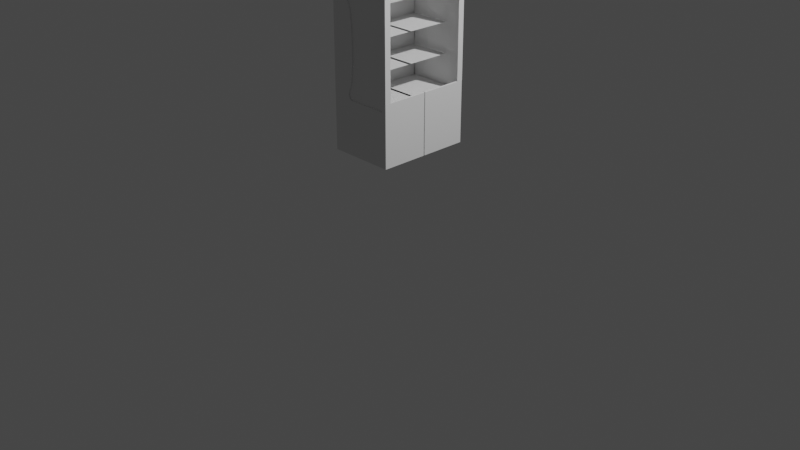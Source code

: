 # Source: coke_shelf.blend  (saved by Blender 2.83.18; exported with 4.5.12 LTS)
import bpy
from mathutils import Matrix  # noqa: F401  (used for matrix-valued properties, if any)

bpy.ops.wm.read_factory_settings(use_empty=True)
scene = bpy.context.scene
scene.name = 'Scene'

# ---- collections
col_collection = bpy.data.collections.new('Collection'); scene.collection.children.link(col_collection)

# ---- world
world_world = bpy.data.worlds.new('World'); scene.world = world_world
world_world.use_nodes = True; world_world.node_tree.nodes.clear()
_N = world_world.node_tree.nodes; _L = world_world.node_tree.links
n0 = _N.new('ShaderNodeOutputWorld'); n0.name = 'World Output'; n0.location = (300, 300)
n1 = _N.new('ShaderNodeBackground'); n1.name = 'Background'; n1.location = (10, 300)
n1.inputs[0].default_value = (0.05088, 0.05088, 0.05088, 1.0)
_L.new(n1.outputs[0], n0.inputs[0])
n0.is_active_output = True
world_world.color = (0.05088, 0.05088, 0.05088)
world_world.use_sun_shadow = False
world_world.sun_shadow_jitter_overblur = 0.0

# ---- cameras
cam_camera = bpy.data.cameras.new('Camera')
cam_camera.clip_end = 100.0
cam_camera.ortho_scale = 7.314

# ---- lights
light_light = bpy.data.lights.new('Light', 'POINT')
light_light.transmission_factor = 0.0
light_light.energy = 1000.0
light_light.shadow_soft_size = 0.1
light_light.shadow_maximum_resolution = 0.006
light_light.use_absolute_resolution = True

# ---- meshes
me_cube_001 = bpy.data.meshes.new('Cube.001')
me_cube_001.from_pydata([(-0.35, -0.5, 0.7991), (-0.35, -0.5, 2.799), (0.35, -0.5, 0.7991), (0.35, -0.5, 2.799), (-0.35, -0.4358, 0.7991), (-0.35, -0.4358, 2.799), (0.35, -0.4358, 0.7991), (0.35, -0.4358, 2.799), (-0.35, -0.5, 2.604), (0.35, -0.5, 2.604), (0.35, -0.4358, 2.604), (-0.35, -0.4358, 2.604), (0.35, -0.5, 1.366), (0.35, -0.4358, 1.366), (-0.35, -0.4358, 1.366), (-0.35, -0.5, 1.366), (0.2988, -0.5, 0.7991), (0.2988, -0.5, 2.799), (0.2988, -0.4358, 2.799), (0.2988, -0.4358, 0.7991), (0.2988, -0.5, 2.604), (0.2988, -0.5, 1.366), (-0.1876, -0.5, 2.799), (-0.1876, -0.4358, 0.7991), (-0.1876, -0.5, 2.604), (-0.1428, -0.5, 1.366), (-0.1876, -0.5, 0.7991), (-0.1876, -0.4358, 2.799), (-0.35, -0.5, 1.532), (-0.35, -0.5, 1.711), (-0.35, -0.5, 1.889), (-0.35, -0.5, 2.068), (-0.35, -0.5, 2.247), (-0.35, -0.5, 2.382), (-0.35, -0.4358, 2.382), (-0.35, -0.4358, 2.247), (-0.35, -0.4358, 2.068), (-0.35, -0.4358, 1.889), (-0.35, -0.4358, 1.711), (-0.35, -0.4358, 1.532), (-0.1876, -0.5, 2.382), (-0.1259, -0.5, 2.228), (-0.107, -0.5, 2.043), (-0.1016, -0.5, 1.863), (-0.107, -0.5, 1.686), (-0.1259, -0.5, 1.513), (0.35, -0.5, 1.442), (0.35, -0.5, 1.383), (-0.35, -0.003755, 1.41), (0.35, -0.003755, 1.41), (0.35, -0.4358, 1.442), (0.35, -0.4358, 1.383), (-0.35, -0.4358, 1.444), (-0.35, -0.4358, 1.383), (-0.35, -0.5, 1.41), (-0.1608, -0.5, 1.404), (0.2988, -0.5, 1.41), (-0.35, -0.4358, 1.41), (0.2988, -0.5, 1.444), (0.2988, -0.5, 1.383), (0.35, -0.4358, 1.41), (0.35, -0.5, 1.41), (-0.1571, -0.5, 1.434), (-0.1524, -0.5, 1.38), (-0.35, -0.5, 1.383), (-0.35, -0.5, 1.444), (-0.35, -0.003755, 0.7991), (-0.35, -0.003755, 2.799), (0.35, -0.003755, 0.7991), (0.35, -0.003755, 2.799), (-0.35, -0.003755, 2.604), (0.35, -0.003755, 2.604), (0.35, -0.003755, 1.366), (-0.35, -0.003755, 1.366), (0.2988, -0.003755, 0.7991), (0.2988, -0.003755, 2.799), (-0.1876, -0.003755, 0.7991), (-0.1876, -0.003755, 2.799), (-0.35, -0.003755, 1.532), (-0.35, -0.003755, 1.711), (-0.35, -0.003755, 1.889), (-0.35, -0.003755, 2.068), (-0.35, -0.003755, 2.247), (-0.35, -0.003755, 2.382), (-0.35, -0.003755, 1.383), (-0.35, -0.003755, 1.444), (0.35, -0.003755, 1.383), (0.35, -0.003755, 1.442), (0.35, -0.5, 1.355), (0.35, -0.4358, 1.355), (-0.35, -0.4358, 1.355), (-0.35, -0.5, 1.355), (0.2988, -0.5, 1.355), (-0.1309, -0.5, 1.355), (-0.35, -0.003755, 1.355), (0.35, -0.003755, 1.355), (-0.35, -0.5, 2.411), (-0.35, -0.5, 2.443), (-0.35, -0.5, 2.468), (-0.35, -0.4358, 2.468), (-0.35, -0.4358, 2.443), (-0.35, -0.4358, 2.411), (0.2988, -0.5, 2.468), (-0.1765, -0.5, 2.468), (-0.192, -0.5, 2.443), (-0.1943, -0.5, 2.411), (-0.35, -0.003755, 2.468), (-0.35, -0.003755, 2.443), (-0.35, -0.003755, 2.411), (-0.2865, -0.5, 2.799), (-0.2865, -0.4358, 0.7991), (-0.2865, -0.5, 2.604), (-0.2836, -0.5, 1.366), (-0.2865, -0.5, 0.7991), (-0.2865, -0.4358, 2.799), (-0.2824, -0.5, 1.531), (-0.2812, -0.5, 1.709), (-0.2808, -0.5, 1.888), (-0.2812, -0.5, 2.066), (-0.2824, -0.5, 2.245), (-0.2865, -0.5, 2.382), (-0.2842, -0.5, 1.382), (-0.2845, -0.5, 1.443), (-0.2848, -0.5, 1.409), (-0.2865, -0.003755, 0.7991), (-0.2865, -0.003755, 2.799), (-0.2828, -0.5, 1.355), (-0.287, -0.5, 2.411), (-0.2868, -0.5, 2.443), (-0.2858, -0.5, 2.468), (-0.2869, -0.002288, 1.98), (-0.2847, -0.5, 1.98), (-0.2869, -0.002288, 1.98), (-0.2847, -0.5, 1.98), (-0.2869, -0.002288, 1.98), (-0.2847, -0.5, 1.98), (-0.35, -0.2198, 0.7991), (0.35, -0.2198, 2.799), (0.35, -0.2198, 2.604), (0.35, -0.2198, 1.366), (0.2988, -0.2198, 0.7991), (0.2988, -0.2198, 2.799), (-0.1876, -0.2198, 0.7991), (-0.1876, -0.2198, 2.799), (0.35, -0.2198, 1.383), (0.35, -0.2198, 1.442), (0.35, -0.2198, 1.41), (-0.35, -0.2198, 2.799), (0.35, -0.2198, 0.7991), (-0.35, -0.2198, 2.604), (-0.35, -0.2198, 1.366), (-0.35, -0.2198, 1.532), (-0.35, -0.2198, 1.711), (-0.35, -0.2198, 1.889), (-0.35, -0.2198, 2.068), (-0.35, -0.2198, 2.247), (-0.35, -0.2198, 2.382), (-0.35, -0.2198, 1.383), (-0.35, -0.2198, 1.444), (-0.35, -0.2198, 1.41), (-0.35, -0.2198, 1.355), (0.35, -0.2198, 1.355), (-0.35, -0.2198, 2.411), (-0.35, -0.2198, 2.443), (-0.35, -0.2198, 2.468), (-0.2865, -0.2198, 0.7991), (-0.2865, -0.2198, 2.799)], [], [(10, 7, 3, 9), (111, 109, 1, 8), (19, 6, 2, 16), (114, 5, 1, 109), (166, 147, 5, 114), (140, 148, 6, 19), (138, 137, 7, 10), (8, 1, 5, 11), (98, 8, 11, 99), (129, 111, 8, 98), (89, 13, 12, 88), (126, 112, 15, 91), (161, 139, 13, 89), (91, 15, 14, 90), (88, 12, 21, 92), (142, 140, 19, 23), (137, 141, 18, 7), (7, 18, 17, 3), (23, 19, 16, 26), (9, 3, 17, 20), (110, 23, 26, 113), (165, 142, 23, 110), (102, 20, 24, 103), (141, 143, 27, 18), (18, 27, 22, 17), (20, 17, 22, 24), (122, 115, 28, 65), (115, 116, 29, 28), (116, 117, 30, 29), (117, 118, 31, 30), (118, 119, 32, 31), (119, 120, 33, 32), (65, 28, 39, 52), (28, 29, 38, 39), (29, 30, 37, 38), (30, 31, 36, 37), (31, 32, 35, 36), (32, 33, 34, 35), (15, 64, 53, 14), (54, 65, 52, 57), (139, 144, 51, 13), (146, 145, 50, 60), (51, 60, 61, 47), (112, 121, 64, 15), (123, 122, 65, 54), (13, 51, 47, 12), (60, 50, 46, 61), (121, 123, 54, 64), (144, 146, 60, 51), (157, 159, 48, 84), (12, 47, 59, 21), (61, 46, 58, 56), (64, 54, 57, 53), (47, 61, 56, 59), (159, 158, 85, 48), (150, 157, 84, 73), (155, 156, 83, 82), (154, 155, 82, 81), (153, 154, 81, 80), (152, 153, 80, 79), (151, 152, 79, 78), (158, 151, 78, 85), (160, 150, 73, 94), (164, 149, 70, 106), (149, 147, 67, 70), (136, 160, 94, 66), (16, 92, 93, 26), (2, 88, 92, 16), (0, 91, 90, 4), (148, 161, 89, 6), (113, 126, 91, 0), (6, 89, 88, 2), (156, 162, 108, 83), (162, 163, 107, 108), (163, 164, 106, 107), (120, 127, 96, 33), (127, 128, 97, 96), (128, 129, 98, 97), (33, 96, 101, 34), (96, 97, 100, 101), (97, 98, 99, 100), (104, 103, 129, 128), (105, 104, 128, 127), (40, 105, 127, 120), (26, 93, 126, 113), (63, 55, 123, 121), (55, 62, 122, 123), (25, 63, 121, 112), (41, 40, 120, 119), (42, 41, 119, 118), (43, 42, 118, 117), (44, 43, 117, 116), (45, 44, 116, 115), (62, 45, 115, 122), (136, 165, 110, 4), (4, 110, 113, 0), (93, 25, 112, 126), (103, 24, 111, 129), (143, 166, 114, 27), (27, 114, 109, 22), (24, 22, 109, 111), (131, 130, 132, 133), (133, 132, 134, 135), (77, 125, 166, 143), (66, 124, 165, 136), (100, 99, 164, 163), (101, 100, 163, 162), (34, 101, 162, 156), (68, 95, 161, 148), (4, 90, 160, 136), (11, 5, 147, 149), (99, 11, 149, 164), (90, 14, 150, 160), (52, 39, 151, 158), (39, 38, 152, 151), (38, 37, 153, 152), (37, 36, 154, 153), (36, 35, 155, 154), (35, 34, 156, 155), (14, 53, 157, 150), (57, 52, 158, 159), (53, 57, 159, 157), (86, 49, 146, 144), (49, 87, 145, 146), (72, 86, 144, 139), (75, 77, 143, 141), (124, 76, 142, 165), (69, 75, 141, 137), (76, 74, 140, 142), (95, 72, 139, 161), (71, 69, 137, 138), (74, 68, 148, 140), (125, 67, 147, 166)])
_uv = me_cube_001.uv_layers.new(name='UVMap')
_uv.uv.foreach_set('vector', [0.5, 0.6667, 0.625, 0.6667, 0.625, 0.75, 0.5, 0.75, 0.5, 0.9987, 0.625, 0.9987, 0.625, 1.0, 0.5, 1.0, 0.3567, 0.6667, 0.375, 0.6667, 0.375, 0.75, 0.3567, 0.75, 0.8737, 0.6667, 0.875, 0.6667, 0.875, 0.75, 0.8737, 0.75, 0.8737, 0.6458, 0.875, 0.6458, 0.875, 0.6667, 0.8737, 0.6667, 0.3567, 0.6458, 0.375, 0.6458, 0.375, 0.6667, 0.3567, 0.6667, 0.5, 0.6458, 0.625, 0.6458, 0.625, 0.6667, 0.5, 0.6667, 0.5, 0.0, 0.625, 0.0, 0.625, 0.08333, 0.5, 0.08333, 0.4961, 0.0, 0.5, 0.0, 0.5, 0.08333, 0.4961, 0.08333, 0.4961, 0.9987, 0.5, 0.9987, 0.5, 1.0, 0.4961, 1.0, 0.4347, 0.6667, 0.4375, 0.6667, 0.4375, 0.75, 0.4347, 0.75, 0.4347, 0.9987, 0.4375, 0.9987, 0.4375, 1.0, 0.4347, 1.0, 0.4347, 0.6458, 0.4375, 0.6458, 0.4375, 0.6667, 0.4347, 0.6667, 0.4347, 0.0, 0.4375, 0.0, 0.4375, 0.08333, 0.4347, 0.08333, 0.4347, 0.75, 0.4375, 0.75, 0.4375, 0.7683, 0.4347, 0.7683, 0.1451, 0.6458, 0.3567, 0.6458, 0.3567, 0.6667, 0.1451, 0.6667, 0.625, 0.6458, 0.6433, 0.6458, 0.6433, 0.6667, 0.625, 0.6667, 0.625, 0.6667, 0.6433, 0.6667, 0.6433, 0.75, 0.625, 0.75, 0.1451, 0.6667, 0.3567, 0.6667, 0.3567, 0.75, 0.1451, 0.75, 0.5, 0.75, 0.625, 0.75, 0.625, 0.7683, 0.5, 0.7683, 0.1263, 0.6667, 0.1451, 0.6667, 0.1451, 0.75, 0.1263, 0.75, 0.1263, 0.6458, 0.1451, 0.6458, 0.1451, 0.6667, 0.1263, 0.6667, 0.4961, 0.7683, 0.5, 0.7683, 0.5, 0.9799, 0.4961, 0.9799, 0.6433, 0.6458, 0.8549, 0.6458, 0.8549, 0.6667, 0.6433, 0.6667, 0.6433, 0.6667, 0.8549, 0.6667, 0.8549, 0.75, 0.6433, 0.75, 0.5, 0.7683, 0.625, 0.7683, 0.625, 0.9799, 0.5, 0.9799, 0.4419, 0.9987, 0.4464, 0.9987, 0.4464, 1.0, 0.4419, 1.0, 0.4464, 0.9987, 0.4554, 0.9987, 0.4554, 1.0, 0.4464, 1.0, 0.4554, 0.9987, 0.4643, 0.9987, 0.4643, 1.0, 0.4554, 1.0, 0.4643, 0.9987, 0.4732, 0.9987, 0.4732, 1.0, 0.4643, 1.0, 0.4732, 0.9987, 0.4821, 0.9987, 0.4821, 1.0, 0.4732, 1.0, 0.4821, 0.9987, 0.4911, 0.9987, 0.4911, 1.0, 0.4821, 1.0, 0.4419, 0.0, 0.4464, 0.0, 0.4464, 0.08333, 0.4419, 0.08333, 0.4464, 0.0, 0.4554, 0.0, 0.4554, 0.08333, 0.4464, 0.08333, 0.4554, 0.0, 0.4643, 0.0, 0.4643, 0.08333, 0.4554, 0.08333, 0.4643, 0.0, 0.4732, 0.0, 0.4732, 0.08333, 0.4643, 0.08333, 0.4732, 0.0, 0.4821, 0.0, 0.4821, 0.08333, 0.4732, 0.08333, 0.4821, 0.0, 0.4911, 0.0, 0.4911, 0.08333, 0.4821, 0.08333, 0.4375, 0.0, 0.4389, 0.0, 0.4389, 0.08333, 0.4375, 0.08333, 0.4404, 0.0, 0.4419, 0.0, 0.4419, 0.08333, 0.4404, 0.08333, 0.4375, 0.6458, 0.4389, 0.6458, 0.4389, 0.6667, 0.4375, 0.6667, 0.4404, 0.6458, 0.4419, 0.6458, 0.4419, 0.6667, 0.4404, 0.6667, 0.4389, 0.6667, 0.4404, 0.6667, 0.4404, 0.75, 0.4389, 0.75, 0.4375, 0.9987, 0.4389, 0.9987, 0.4389, 1.0, 0.4375, 1.0, 0.4404, 0.9987, 0.4419, 0.9987, 0.4419, 1.0, 0.4404, 1.0, 0.4375, 0.6667, 0.4389, 0.6667, 0.4389, 0.75, 0.4375, 0.75, 0.4404, 0.6667, 0.4419, 0.6667, 0.4419, 0.75, 0.4404, 0.75, 0.4389, 0.9987, 0.4404, 0.9987, 0.4404, 1.0, 0.4389, 1.0, 0.4389, 0.6458, 0.4404, 0.6458, 0.4404, 0.6667, 0.4389, 0.6667, 0.4389, 0.1042, 0.4404, 0.1042, 0.4404, 0.125, 0.4389, 0.125, 0.4375, 0.75, 0.4389, 0.75, 0.4389, 0.7683, 0.4375, 0.7683, 0.4404, 0.75, 0.4419, 0.75, 0.4419, 0.7683, 0.4404, 0.7683, 0.4389, 0.0, 0.4404, 0.0, 0.4404, 0.08333, 0.4389, 0.08333, 0.4389, 0.75, 0.4404, 0.75, 0.4404, 0.7683, 0.4389, 0.7683, 0.4404, 0.1042, 0.4419, 0.1042, 0.4419, 0.125, 0.4404, 0.125, 0.4375, 0.1042, 0.4389, 0.1042, 0.4389, 0.125, 0.4375, 0.125, 0.4821, 0.1042, 0.4911, 0.1042, 0.4911, 0.125, 0.4821, 0.125, 0.4732, 0.1042, 0.4821, 0.1042, 0.4821, 0.125, 0.4732, 0.125, 0.4643, 0.1042, 0.4732, 0.1042, 0.4732, 0.125, 0.4643, 0.125, 0.4554, 0.1042, 0.4643, 0.1042, 0.4643, 0.125, 0.4554, 0.125, 0.4464, 0.1042, 0.4554, 0.1042, 0.4554, 0.125, 0.4464, 0.125, 0.4419, 0.1042, 0.4464, 0.1042, 0.4464, 0.125, 0.4419, 0.125, 0.4347, 0.1042, 0.4375, 0.1042, 0.4375, 0.125, 0.4347, 0.125, 0.4961, 0.1042, 0.5, 0.1042, 0.5, 0.125, 0.4961, 0.125, 0.5, 0.1042, 0.625, 0.1042, 0.625, 0.125, 0.5, 0.125, 0.375, 0.1042, 0.4347, 0.1042, 0.4347, 0.125, 0.375, 0.125, 0.375, 0.7683, 0.4347, 0.7683, 0.4347, 0.9799, 0.375, 0.9799, 0.375, 0.75, 0.4347, 0.75, 0.4347, 0.7683, 0.375, 0.7683, 0.375, 0.0, 0.4347, 0.0, 0.4347, 0.08333, 0.375, 0.08333, 0.375, 0.6458, 0.4347, 0.6458, 0.4347, 0.6667, 0.375, 0.6667, 0.375, 0.9987, 0.4347, 0.9987, 0.4347, 1.0, 0.375, 1.0, 0.375, 0.6667, 0.4347, 0.6667, 0.4347, 0.75, 0.375, 0.75, 0.4911, 0.1042, 0.4917, 0.1042, 0.4917, 0.125, 0.4911, 0.125, 0.4917, 0.1042, 0.4939, 0.1042, 0.4939, 0.125, 0.4917, 0.125, 0.4939, 0.1042, 0.4961, 0.1042, 0.4961, 0.125, 0.4939, 0.125, 0.4911, 0.9987, 0.4917, 0.9987, 0.4917, 1.0, 0.4911, 1.0, 0.4917, 0.9987, 0.4939, 0.9987, 0.4939, 1.0, 0.4917, 1.0, 0.4939, 0.9987, 0.4961, 0.9987, 0.4961, 1.0, 0.4939, 1.0, 0.4911, 0.0, 0.4917, 0.0, 0.4917, 0.08333, 0.4911, 0.08333, 0.4917, 0.0, 0.4939, 0.0, 0.4939, 0.08333, 0.4917, 0.08333, 0.4939, 0.0, 0.4961, 0.0, 0.4961, 0.08333, 0.4939, 0.08333, 0.4939, 0.9799, 0.4961, 0.9799, 0.4961, 0.9987, 0.4939, 0.9987, 0.4917, 0.9799, 0.4939, 0.9799, 0.4939, 0.9987, 0.4917, 0.9987, 0.4911, 0.9799, 0.4917, 0.9799, 0.4917, 0.9987, 0.4911, 0.9987, 0.375, 0.9799, 0.4347, 0.9799, 0.4347, 0.9987, 0.375, 0.9987, 0.4389, 0.9799, 0.4404, 0.9799, 0.4404, 0.9987, 0.4389, 0.9987, 0.4404, 0.9799, 0.4419, 0.9799, 0.4419, 0.9987, 0.4404, 0.9987, 0.4375, 0.9799, 0.4389, 0.9799, 0.4389, 0.9987, 0.4375, 0.9987, 0.4821, 0.9799, 0.4911, 0.9799, 0.4911, 0.9987, 0.4821, 0.9987, 0.4732, 0.9799, 0.4821, 0.9799, 0.4821, 0.9987, 0.4732, 0.9987, 0.4643, 0.9799, 0.4732, 0.9799, 0.4732, 0.9987, 0.4643, 0.9987, 0.4554, 0.9799, 0.4643, 0.9799, 0.4643, 0.9987, 0.4554, 0.9987, 0.4464, 0.9799, 0.4554, 0.9799, 0.4554, 0.9987, 0.4464, 0.9987, 0.4419, 0.9799, 0.4464, 0.9799, 0.4464, 0.9987, 0.4419, 0.9987, 0.125, 0.6458, 0.1263, 0.6458, 0.1263, 0.6667, 0.125, 0.6667, 0.125, 0.6667, 0.1263, 0.6667, 0.1263, 0.75, 0.125, 0.75, 0.4347, 0.9799, 0.4375, 0.9799, 0.4375, 0.9987, 0.4347, 0.9987, 0.4961, 0.9799, 0.5, 0.9799, 0.5, 0.9987, 0.4961, 0.9987, 0.8549, 0.6458, 0.8737, 0.6458, 0.8737, 0.6667, 0.8549, 0.6667, 0.8549, 0.6667, 0.8737, 0.6667, 0.8737, 0.75, 0.8549, 0.75, 0.5, 0.9799, 0.625, 0.9799, 0.625, 0.9987, 0.5, 0.9987, 0.0, 0.0, 0.0, 0.0, 0.0, 0.0, 0.0, 0.0, 0.0, 0.0, 0.0, 0.0, 0.0, 0.0, 0.0, 0.0, 0.8549, 0.625, 0.8737, 0.625, 0.8737, 0.6458, 0.8549, 0.6458, 0.125, 0.625, 0.1263, 0.625, 0.1263, 0.6458, 0.125, 0.6458, 0.4939, 0.08333, 0.4961, 0.08333, 0.4961, 0.1042, 0.4939, 0.1042, 0.4917, 0.08333, 0.4939, 0.08333, 0.4939, 0.1042, 0.4917, 0.1042, 0.4911, 0.08333, 0.4917, 0.08333, 0.4917, 0.1042, 0.4911, 0.1042, 0.375, 0.625, 0.4347, 0.625, 0.4347, 0.6458, 0.375, 0.6458, 0.375, 0.08333, 0.4347, 0.08333, 0.4347, 0.1042, 0.375, 0.1042, 0.5, 0.08333, 0.625, 0.08333, 0.625, 0.1042, 0.5, 0.1042, 0.4961, 0.08333, 0.5, 0.08333, 0.5, 0.1042, 0.4961, 0.1042, 0.4347, 0.08333, 0.4375, 0.08333, 0.4375, 0.1042, 0.4347, 0.1042, 0.4419, 0.08333, 0.4464, 0.08333, 0.4464, 0.1042, 0.4419, 0.1042, 0.4464, 0.08333, 0.4554, 0.08333, 0.4554, 0.1042, 0.4464, 0.1042, 0.4554, 0.08333, 0.4643, 0.08333, 0.4643, 0.1042, 0.4554, 0.1042, 0.4643, 0.08333, 0.4732, 0.08333, 0.4732, 0.1042, 0.4643, 0.1042, 0.4732, 0.08333, 0.4821, 0.08333, 0.4821, 0.1042, 0.4732, 0.1042, 0.4821, 0.08333, 0.4911, 0.08333, 0.4911, 0.1042, 0.4821, 0.1042, 0.4375, 0.08333, 0.4389, 0.08333, 0.4389, 0.1042, 0.4375, 0.1042, 0.4404, 0.08333, 0.4419, 0.08333, 0.4419, 0.1042, 0.4404, 0.1042, 0.4389, 0.08333, 0.4404, 0.08333, 0.4404, 0.1042, 0.4389, 0.1042, 0.4389, 0.625, 0.4404, 0.625, 0.4404, 0.6458, 0.4389, 0.6458, 0.4404, 0.625, 0.4419, 0.625, 0.4419, 0.6458, 0.4404, 0.6458, 0.4375, 0.625, 0.4389, 0.625, 0.4389, 0.6458, 0.4375, 0.6458, 0.6433, 0.625, 0.8549, 0.625, 0.8549, 0.6458, 0.6433, 0.6458, 0.1263, 0.625, 0.1451, 0.625, 0.1451, 0.6458, 0.1263, 0.6458, 0.625, 0.625, 0.6433, 0.625, 0.6433, 0.6458, 0.625, 0.6458, 0.1451, 0.625, 0.3567, 0.625, 0.3567, 0.6458, 0.1451, 0.6458, 0.4347, 0.625, 0.4375, 0.625, 0.4375, 0.6458, 0.4347, 0.6458, 0.5, 0.625, 0.625, 0.625, 0.625, 0.6458, 0.5, 0.6458, 0.3567, 0.625, 0.375, 0.625, 0.375, 0.6458, 0.3567, 0.6458, 0.8737, 0.625, 0.875, 0.625, 0.875, 0.6458, 0.8737, 0.6458])
me_cube_001.use_remesh_fix_poles = True
me_cube_001.use_remesh_preserve_attributes = False
me_cube_001.use_mirror_vertex_groups = False
me_cube_001.update()
me_cube_002 = bpy.data.meshes.new('Cube.002')
me_cube_002.from_pydata([(0.35, -0.5, 0.8044), (0.35, -0.4358, 0.8044), (0.2988, -0.5, 0.8044), (0.35, -0.5, 0.6259), (0.35, -0.5, 0.4474), (0.35, -0.5, 0.2688), (0.35, -0.5, 0.09032), (0.35, -0.5, -0.0882), (0.35, -0.5, -0.2667), (0.35, -0.4358, 0.6259), (0.35, -0.4358, 0.4474), (0.35, -0.4358, 0.2688), (0.35, -0.4358, 0.09032), (0.35, -0.4358, -0.0882), (0.35, -0.4358, -0.2667), (0.2988, -0.5, 0.6259), (0.2988, -0.5, 0.4474), (0.2988, -0.5, 0.2688), (0.2988, -0.5, 0.09032), (0.2988, -0.5, -0.0882), (0.2988, -0.5, -0.2667), (0.35, -0.5, -0.3571), (0.35, -0.4358, -0.3571), (0.2988, -0.5, -0.3571)], [], [(9, 1, 0, 3), (3, 0, 2, 15), (21, 8, 20, 23), (8, 7, 19, 20), (7, 6, 18, 19), (6, 5, 17, 18), (5, 4, 16, 17), (4, 3, 15, 16), (22, 14, 8, 21), (14, 13, 7, 8), (13, 12, 6, 7), (12, 11, 5, 6), (11, 10, 4, 5), (10, 9, 3, 4)])
_uv = me_cube_002.uv_layers.new(name='UVMap')
_uv.uv.foreach_set('vector', [0.4911, 0.6667, 0.5, 0.6667, 0.5, 0.75, 0.4911, 0.75, 0.4911, 0.75, 0.5, 0.75, 0.5, 0.7683, 0.4911, 0.7683, 0.4419, 0.75, 0.4464, 0.75, 0.4464, 0.7683, 0.4419, 0.7683, 0.4464, 0.75, 0.4554, 0.75, 0.4554, 0.7683, 0.4464, 0.7683, 0.4554, 0.75, 0.4643, 0.75, 0.4643, 0.7683, 0.4554, 0.7683, 0.4643, 0.75, 0.4732, 0.75, 0.4732, 0.7683, 0.4643, 0.7683, 0.4732, 0.75, 0.4821, 0.75, 0.4821, 0.7683, 0.4732, 0.7683, 0.4821, 0.75, 0.4911, 0.75, 0.4911, 0.7683, 0.4821, 0.7683, 0.4419, 0.6667, 0.4464, 0.6667, 0.4464, 0.75, 0.4419, 0.75, 0.4464, 0.6667, 0.4554, 0.6667, 0.4554, 0.75, 0.4464, 0.75, 0.4554, 0.6667, 0.4643, 0.6667, 0.4643, 0.75, 0.4554, 0.75, 0.4643, 0.6667, 0.4732, 0.6667, 0.4732, 0.75, 0.4643, 0.75, 0.4732, 0.6667, 0.4821, 0.6667, 0.4821, 0.75, 0.4732, 0.75, 0.4821, 0.6667, 0.4911, 0.6667, 0.4911, 0.75, 0.4821, 0.75])
me_cube_002.use_remesh_fix_poles = True
me_cube_002.use_remesh_preserve_attributes = False
me_cube_002.use_mirror_vertex_groups = False
me_cube_002.update()
me_cube_003 = bpy.data.meshes.new('Cube.003')
me_cube_003.from_pydata([(0.2988, -0.4861, 1.366), (-0.1428, -0.4861, 1.366), (0.2988, -0.4861, 2.382), (0.2988, -0.4861, 2.247), (0.2988, -0.4861, 2.068), (0.2988, -0.4861, 1.889), (0.2988, -0.4861, 1.711), (0.2988, -0.4861, 1.532), (-0.1876, -0.4861, 2.382), (-0.1259, -0.4861, 2.228), (-0.107, -0.4861, 2.043), (-0.1016, -0.4861, 1.863), (-0.107, -0.4861, 1.686), (-0.1259, -0.4861, 1.513), (-0.1608, -0.4861, 1.404), (0.2988, -0.4861, 1.41), (0.2988, -0.4861, 1.444), (0.2988, -0.4861, 1.383), (-0.1571, -0.4861, 1.434), (-0.1524, -0.4861, 1.38), (0.2988, -0.4861, 1.355), (-0.1309, -0.4861, 1.355), (0.2988, -0.4861, 2.468), (0.2988, -0.4861, 2.443), (0.2988, -0.4861, 2.411), (-0.1765, -0.4861, 2.468), (-0.192, -0.4861, 2.443), (-0.1943, -0.4861, 2.411)], [], [(20, 0, 1, 21), (16, 7, 13, 18), (7, 6, 12, 13), (6, 5, 11, 12), (5, 4, 10, 11), (4, 3, 9, 10), (3, 2, 8, 9), (17, 15, 14, 19), (0, 17, 19, 1), (15, 16, 18, 14), (2, 24, 27, 8), (24, 23, 26, 27), (23, 22, 25, 26)])
_uv = me_cube_003.uv_layers.new(name='UVMap')
_uv.uv.foreach_set('vector', [0.4347, 0.7683, 0.4375, 0.7683, 0.4375, 0.9799, 0.4347, 0.9799, 0.4419, 0.7683, 0.4464, 0.7683, 0.4464, 0.9799, 0.4419, 0.9799, 0.4464, 0.7683, 0.4554, 0.7683, 0.4554, 0.9799, 0.4464, 0.9799, 0.4554, 0.7683, 0.4643, 0.7683, 0.4643, 0.9799, 0.4554, 0.9799, 0.4643, 0.7683, 0.4732, 0.7683, 0.4732, 0.9799, 0.4643, 0.9799, 0.4732, 0.7683, 0.4821, 0.7683, 0.4821, 0.9799, 0.4732, 0.9799, 0.4821, 0.7683, 0.4911, 0.7683, 0.4911, 0.9799, 0.4821, 0.9799, 0.4389, 0.7683, 0.4404, 0.7683, 0.4404, 0.9799, 0.4389, 0.9799, 0.4375, 0.7683, 0.4389, 0.7683, 0.4389, 0.9799, 0.4375, 0.9799, 0.4404, 0.7683, 0.4419, 0.7683, 0.4419, 0.9799, 0.4404, 0.9799, 0.4911, 0.7683, 0.4917, 0.7683, 0.4917, 0.9799, 0.4911, 0.9799, 0.4917, 0.7683, 0.4939, 0.7683, 0.4939, 0.9799, 0.4917, 0.9799, 0.4939, 0.7683, 0.4961, 0.7683, 0.4961, 0.9799, 0.4939, 0.9799])
me_cube_003.use_remesh_fix_poles = True
me_cube_003.use_remesh_preserve_attributes = False
me_cube_003.use_mirror_vertex_groups = False
me_cube_003.update()
me_cube_004 = bpy.data.meshes.new('Cube.004')
me_cube_004.from_pydata([(0.34, -0.4718, 2.604), (0.34, 0.01463, 2.604), (0.34, -0.4718, 1.355), (0.34, -0.4174, 1.355), (0.2988, -0.4718, 1.355), (-0.1309, -0.4718, 1.355), (0.34, 0.01463, 1.355), (-0.2828, 0.0161, 1.355), (-0.2828, -0.4718, 1.355), (-0.2848, 0.0161, 1.667), (-0.2869, 0.0161, 1.98), (-0.289, 0.0161, 2.292), (-0.2837, -0.4718, 1.667), (-0.2847, -0.4718, 1.98), (-0.2856, -0.4718, 2.292), (-0.2869, 0.0161, 1.98), (-0.2847, -0.4718, 1.98), (0.1496, 0.0161, 1.667), (0.1455, 0.0161, 2.292), (0.1507, -0.4718, 1.667), (0.1488, -0.4718, 2.292), (0.1475, 0.0161, 1.98), (0.1498, -0.4718, 1.98), (-0.1684, -0.4718, 2.604), (-0.2862, -0.4718, 2.485), (-0.2136, -0.4718, 2.595), (-0.2518, -0.4718, 2.569), (-0.2773, -0.4718, 2.531), (-0.2902, 0.0161, 2.485), (-0.1729, 0.01582, 2.604), (-0.2815, 0.01608, 2.531), (-0.2562, 0.01602, 2.569), (-0.218, 0.01593, 2.595)], [], [(2, 4, 5, 8, 7, 6, 3), (9, 7, 8, 12), (1, 29, 23, 0), (11, 10, 13, 14), (10, 9, 12, 13), (16, 15, 21, 22), (12, 9, 17, 19), (14, 11, 18, 20), (23, 29, 32, 25), (25, 32, 31, 26), (26, 31, 30, 27), (27, 30, 28, 24), (28, 11, 14, 24)])
_uv = me_cube_004.uv_layers.new(name='UVMap')
_uv.uv.foreach_set('vector', [0.0, 0.0, 0.0, 0.0, 0.0, 0.0, 0.0, 0.0, 0.0, 0.0, 0.0, 0.0, 0.0, 0.0, 0.0, 0.0, 0.0, 0.0, 0.0, 0.0, 0.0, 0.0, 0.0, 0.0, 0.0, 0.0, 0.0, 0.0, 0.0, 0.0, 0.0, 0.0, 0.0, 0.0, 0.0, 0.0, 0.0, 0.0, 0.0, 0.0, 0.0, 0.0, 0.0, 0.0, 0.0, 0.0, 0.0, 0.0, 0.0, 0.0, 0.0, 0.0, 0.0, 0.0, 0.0, 0.0, 0.0, 0.0, 0.0, 0.0, 0.0, 0.0, 0.0, 0.0, 0.0, 0.0, 0.0, 0.0, 0.0, 0.0, 0.0, 0.0, 0.0, 0.0, 0.0, 0.0, 0.0, 0.0, 0.0, 0.0, 0.0, 0.0, 0.0, 0.0, 0.0, 0.0, 0.0, 0.0, 0.0, 0.0, 0.0, 0.0, 0.0, 0.0, 0.0, 0.0, 0.0, 0.0, 0.0, 0.0, 0.0, 0.0, 0.0, 0.0, 0.0, 0.0, 0.0, 0.0, 0.0, 0.0])
me_cube_004.use_remesh_fix_poles = True
me_cube_004.use_remesh_preserve_attributes = False
me_cube_004.use_mirror_vertex_groups = False
me_cube_004.update()

# ---- objects
ob_light = bpy.data.objects.new('Light', light_light)
ob_camera = bpy.data.objects.new('Camera', cam_camera)
ob_empty = bpy.data.objects.new('Empty', None)
ob_cube = bpy.data.objects.new('Cube', me_cube_001)
ob_cube_001 = bpy.data.objects.new('Cube.001', me_cube_002)
ob_cube_002 = bpy.data.objects.new('Cube.002', me_cube_003)
ob_cube_003 = bpy.data.objects.new('Cube.003', me_cube_004)

# ---- transforms, parenting, visibility, modifiers, constraints
ob_light.location = (4.076, 1.005, 5.904)
ob_light.rotation_euler = (0.6503, 0.05522, 1.866)
ob_light.lock_rotations_4d = False
ob_light.empty_display_type = 'ARROWS'
ob_light.color = (0.0, 0.0, 0.0, 0.0)
ob_light.lineart.crease_threshold = 0.0
ob_camera.location = (7.359, -6.926, 4.958)
ob_camera.rotation_euler = (1.109, 0.0, 0.8149)
ob_camera.lock_rotations_4d = False
ob_camera.empty_display_type = 'ARROWS'
ob_camera.color = (0.0, 0.0, 0.0, 0.0)
ob_camera.display_type = 'WIRE'
ob_camera.lineart.crease_threshold = 0.0
ob_empty.location = (0.0, 0.0, 1.845)
ob_empty.rotation_euler = (1.571, 0.0, 1.571)
ob_empty.scale = (0.437, 0.437, 0.437)
ob_empty.empty_display_type = 'IMAGE'
ob_empty.empty_display_size = 5.0
ob_empty.lineart.crease_threshold = 0.0
ob_cube.location = (0.0, 0.0, 0.0)
ob_cube.lineart.crease_threshold = 0.0
_m = ob_cube.modifiers.new('Mirror', 'MIRROR')
_m.use_axis = (False, True, False)
_m = ob_cube.modifiers.new('Solidify', 'SOLIDIFY')
_m.thickness = 0.02
_m = ob_cube.modifiers.new('Bevel', 'BEVEL')
_m.width = 0.002
_m.width_pct = 0.002
_m.limit_method = 'NONE'
_m.use_clamp_overlap = False
ob_cube_001.location = (0.0, 0.0, 1.799)
ob_cube_001.lineart.crease_threshold = 0.0
_m = ob_cube_001.modifiers.new('Mirror', 'MIRROR')
_m.use_axis = (False, True, False)
_m = ob_cube_001.modifiers.new('Solidify', 'SOLIDIFY')
ob_cube_002.location = (0.0, 0.0, 0.0)
ob_cube_002.lineart.crease_threshold = 0.0
_m = ob_cube_002.modifiers.new('Mirror', 'MIRROR')
_m.use_axis = (False, True, False)
_m = ob_cube_002.modifiers.new('Solidify', 'SOLIDIFY')
_m.thickness = 0.005
ob_cube_003.location = (0.0, 0.0, 0.0)
ob_cube_003.lineart.crease_threshold = 0.0
_m = ob_cube_003.modifiers.new('Mirror', 'MIRROR')
_m.use_axis = (False, True, False)

# ---- collection membership
col_collection.objects.link(ob_light)
col_collection.objects.link(ob_camera)
col_collection.objects.link(ob_empty)
col_collection.objects.link(ob_cube)
col_collection.objects.link(ob_cube_001)
col_collection.objects.link(ob_cube_002)
col_collection.objects.link(ob_cube_003)

# ---- scene / render settings (as saved in the file)
scene.camera = ob_camera
scene.frame_start = 1; scene.frame_end = 250; scene.frame_set(1)
scene.render.engine = 'BLENDER_EEVEE_NEXT'
scene.cycles.use_denoising = False
scene.cycles.samples = 128
scene.cycles.sampling_pattern = 'TABULATED_SOBOL'
scene.cycles.use_adaptive_sampling = False
scene.cycles.use_light_tree = False
scene.view_settings.view_transform = 'Filmic'
bpy.context.view_layer.update()
